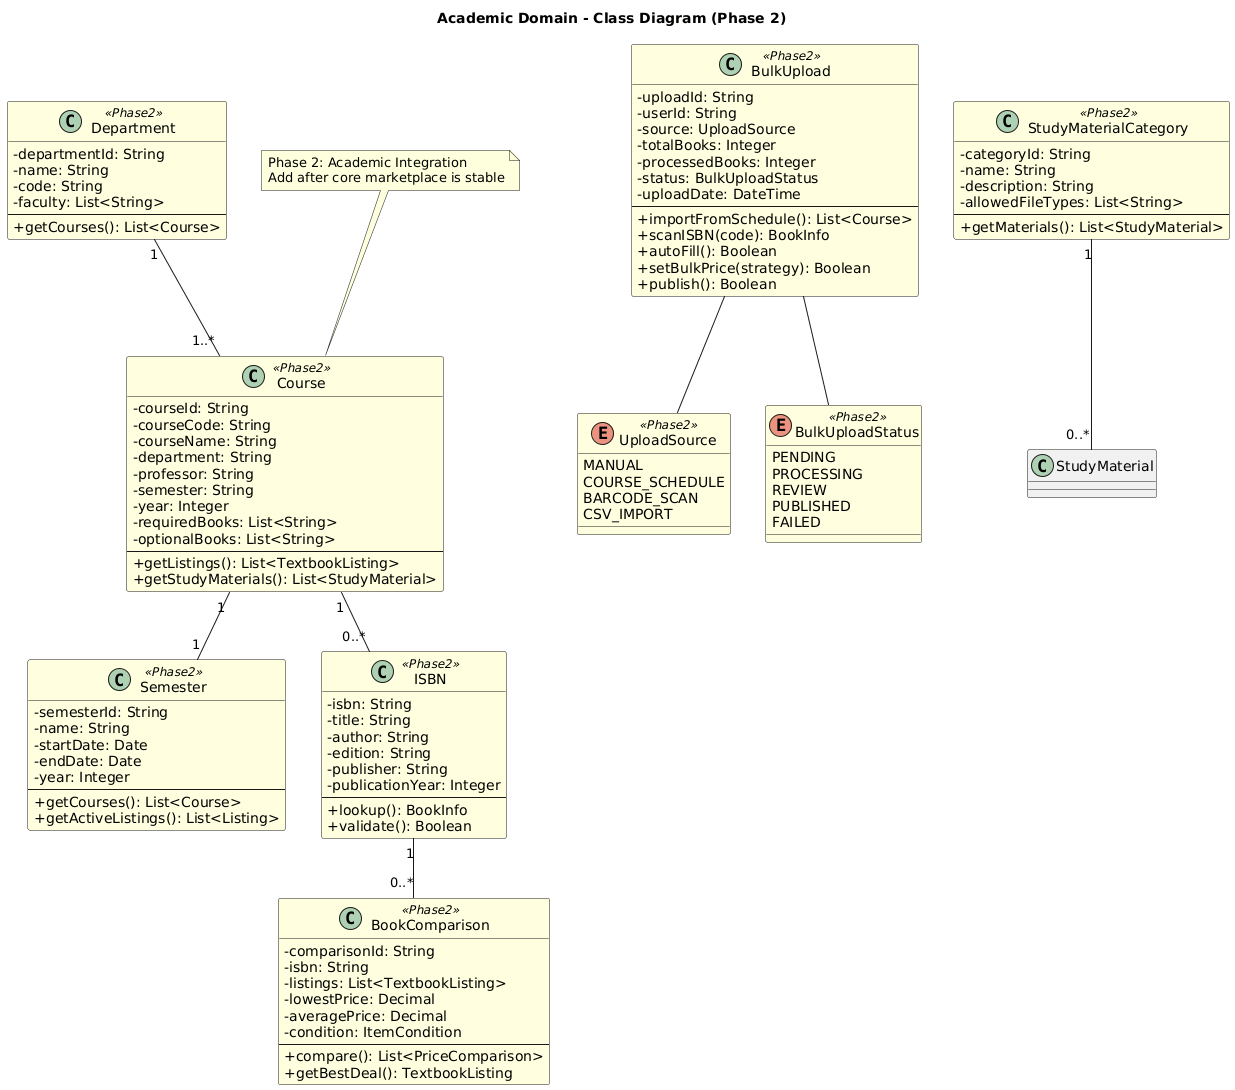

The diagram above was rendered by PlantUML. Its source (embedded in the PNG):
@startuml
title Academic Domain - Class Diagram (Phase 2)

skinparam classAttributeIconSize 0
skinparam class {
    BackgroundColor<<Phase2>> LightYellow
}

class Course <<Phase2>> {
    - courseId: String
    - courseCode: String
    - courseName: String
    - department: String
    - professor: String
    - semester: String
    - year: Integer
    - requiredBooks: List<String>
    - optionalBooks: List<String>
    --
    + getListings(): List<TextbookListing>
    + getStudyMaterials(): List<StudyMaterial>
}

class Department <<Phase2>> {
    - departmentId: String
    - name: String
    - code: String
    - faculty: List<String>
    --
    + getCourses(): List<Course>
}

class Semester <<Phase2>> {
    - semesterId: String
    - name: String
    - startDate: Date
    - endDate: Date
    - year: Integer
    --
    + getCourses(): List<Course>
    + getActiveListings(): List<Listing>
}

class ISBN <<Phase2>> {
    - isbn: String
    - title: String
    - author: String
    - edition: String
    - publisher: String
    - publicationYear: Integer
    --
    + lookup(): BookInfo
    + validate(): Boolean
}

class BookComparison <<Phase2>> {
    - comparisonId: String
    - isbn: String
    - listings: List<TextbookListing>
    - lowestPrice: Decimal
    - averagePrice: Decimal
    - condition: ItemCondition
    --
    + compare(): List<PriceComparison>
    + getBestDeal(): TextbookListing
}

class BulkUpload <<Phase2>> {
    - uploadId: String
    - userId: String
    - source: UploadSource
    - totalBooks: Integer
    - processedBooks: Integer
    - status: BulkUploadStatus
    - uploadDate: DateTime
    --
    + importFromSchedule(): List<Course>
    + scanISBN(code): BookInfo
    + autoFill(): Boolean
    + setBulkPrice(strategy): Boolean
    + publish(): Boolean
}

enum UploadSource <<Phase2>> {
    MANUAL
    COURSE_SCHEDULE
    BARCODE_SCAN
    CSV_IMPORT
}

enum BulkUploadStatus <<Phase2>> {
    PENDING
    PROCESSING
    REVIEW
    PUBLISHED
    FAILED
}

class StudyMaterialCategory <<Phase2>> {
    - categoryId: String
    - name: String
    - description: String
    - allowedFileTypes: List<String>
    --
    + getMaterials(): List<StudyMaterial>
}

' Relationships (Phase 2)
Department "1" -- "1..*" Course
Course "1" -- "1" Semester
Course "1" -- "0..*" ISBN
ISBN "1" -- "0..*" BookComparison
BulkUpload -- UploadSource
BulkUpload -- BulkUploadStatus
StudyMaterialCategory "1" -- "0..*" StudyMaterial

note top of Course
  Phase 2: Academic Integration
  Add after core marketplace is stable
end note
@enduml